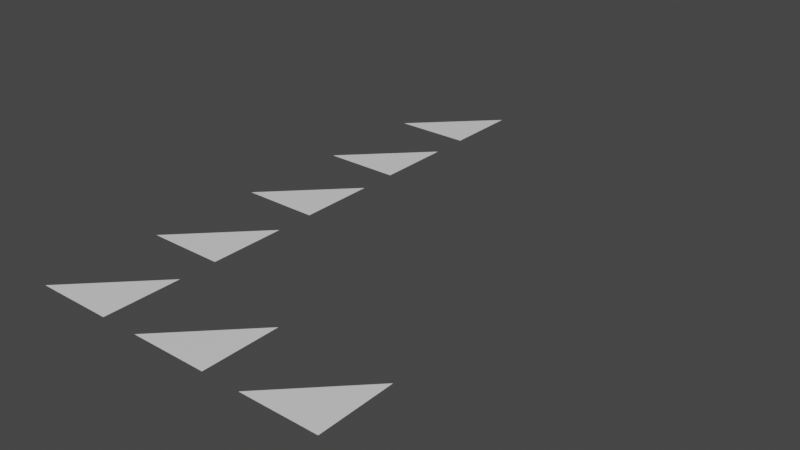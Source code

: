 # Source: hud_glass.test.blend  (saved by Blender 2.80.75; exported with 4.5.12 LTS)
import bpy
from mathutils import Matrix  # noqa: F401  (used for matrix-valued properties, if any)

bpy.ops.wm.read_factory_settings(use_empty=True)
scene = bpy.context.scene
scene.name = 'Scene_v1200'

# ---- collections
col_hud_glass_and_reset = bpy.data.collections.new('hud_glass_and_reset'); scene.collection.children.link(col_hud_glass_and_reset)
col_hud_glass_panel_texture = bpy.data.collections.new('hud_glass_panel_texture'); scene.collection.children.link(col_hud_glass_panel_texture)
col_hud_glass_panel_emissive = bpy.data.collections.new('hud_glass_panel_emissive'); scene.collection.children.link(col_hud_glass_panel_emissive)
col_hud_glass_panel_regions = bpy.data.collections.new('hud_glass_panel_regions'); scene.collection.children.link(col_hud_glass_panel_regions)
col_hud_glass_panel_device = bpy.data.collections.new('hud_glass_panel_device'); scene.collection.children.link(col_hud_glass_panel_device)

# ---- materials (node trees are filled in below, after node groups)
mat_material = bpy.data.materials.new('Material')
mat_material.alpha_threshold = 0.0
mat_material.use_transparent_shadow = False
mat_material.line_color = (0.0, 0.0, 0.0, 1.0)
mat_material_002 = bpy.data.materials.new('Material.002')
mat_material_002.alpha_threshold = 0.0
mat_material_002.use_transparent_shadow = False
mat_material_002.line_color = (0.0, 0.0, 0.0, 1.0)
mat_material_001 = bpy.data.materials.new('Material.001')
mat_material_001.alpha_threshold = 0.0
mat_material_001.use_transparent_shadow = False
mat_material_001.line_color = (0.0, 0.0, 0.0, 1.0)
mat_material_panel = bpy.data.materials.new('Material_panel')
mat_material_panel.alpha_threshold = 0.0
mat_material_panel.use_transparent_shadow = False
mat_material_panel.line_color = (0.0, 0.0, 0.0, 1.0)
mat_material_emissive = bpy.data.materials.new('Material_emissive')
mat_material_emissive.alpha_threshold = 0.0
mat_material_emissive.use_transparent_shadow = False
mat_material_emissive.line_color = (0.0, 0.0, 0.0, 1.0)
mat_material_regions = bpy.data.materials.new('Material_regions')
mat_material_regions.alpha_threshold = 0.0
mat_material_regions.use_transparent_shadow = False
mat_material_regions.line_color = (0.0, 0.0, 0.0, 1.0)
mat_material_device = bpy.data.materials.new('Material_device')
mat_material_device.alpha_threshold = 0.0
mat_material_device.use_transparent_shadow = False
mat_material_device.line_color = (0.0, 0.0, 0.0, 1.0)

# ---- material node trees
mat_material.use_nodes = True; mat_material.node_tree.nodes.clear()
_N = mat_material.node_tree.nodes; _L = mat_material.node_tree.links
n0 = _N.new('ShaderNodeOutputMaterial'); n0.name = 'Material Output'; n0.location = (300, 300)
n1 = _N.new('ShaderNodeBsdfPrincipled'); n1.name = 'Principled BSDF'; n1.location = (10, 300)
n1.distribution = 'GGX'
n1.subsurface_method = 'BURLEY'
n1.inputs[2].default_value = 0.4
n1.inputs[3].default_value = 1.45
n1.inputs[27].default_value = (0.0, 0.0, 0.0, 1.0)
n1.inputs[28].default_value = 1.0
_L.new(n1.outputs[0], n0.inputs[0])
n0.is_active_output = True
mat_material_002.use_nodes = True; mat_material_002.node_tree.nodes.clear()
_N = mat_material_002.node_tree.nodes; _L = mat_material_002.node_tree.links
n0 = _N.new('ShaderNodeOutputMaterial'); n0.name = 'Material Output'; n0.location = (300, 300)
n1 = _N.new('ShaderNodeBsdfPrincipled'); n1.name = 'Principled BSDF'; n1.location = (10, 300)
n1.distribution = 'GGX'
n1.subsurface_method = 'BURLEY'
n1.inputs[2].default_value = 0.4
n1.inputs[3].default_value = 1.45
n1.inputs[27].default_value = (0.0, 0.0, 0.0, 1.0)
n1.inputs[28].default_value = 1.0
_L.new(n1.outputs[0], n0.inputs[0])
n0.is_active_output = True
mat_material_001.use_nodes = True; mat_material_001.node_tree.nodes.clear()
_N = mat_material_001.node_tree.nodes; _L = mat_material_001.node_tree.links
n0 = _N.new('ShaderNodeOutputMaterial'); n0.name = 'Material Output'; n0.location = (300, 300)
n1 = _N.new('ShaderNodeBsdfPrincipled'); n1.name = 'Principled BSDF'; n1.location = (10, 300)
n1.distribution = 'GGX'
n1.subsurface_method = 'BURLEY'
n1.inputs[2].default_value = 0.4
n1.inputs[3].default_value = 1.45
n1.inputs[27].default_value = (0.0, 0.0, 0.0, 1.0)
n1.inputs[28].default_value = 1.0
_L.new(n1.outputs[0], n0.inputs[0])
n0.is_active_output = True
mat_material_panel.use_nodes = True; mat_material_panel.node_tree.nodes.clear()
_N = mat_material_panel.node_tree.nodes; _L = mat_material_panel.node_tree.links
n0 = _N.new('ShaderNodeOutputMaterial'); n0.name = 'Material Output'; n0.location = (300, 300)
n1 = _N.new('ShaderNodeBsdfPrincipled'); n1.name = 'Principled BSDF'; n1.location = (10, 300)
n1.distribution = 'GGX'
n1.subsurface_method = 'BURLEY'
n1.inputs[2].default_value = 0.4
n1.inputs[3].default_value = 1.45
n1.inputs[27].default_value = (0.0, 0.0, 0.0, 1.0)
n1.inputs[28].default_value = 1.0
_L.new(n1.outputs[0], n0.inputs[0])
n0.is_active_output = True
mat_material_emissive.use_nodes = True; mat_material_emissive.node_tree.nodes.clear()
_N = mat_material_emissive.node_tree.nodes; _L = mat_material_emissive.node_tree.links
n0 = _N.new('ShaderNodeOutputMaterial'); n0.name = 'Material Output'; n0.location = (300, 300)
n1 = _N.new('ShaderNodeBsdfPrincipled'); n1.name = 'Principled BSDF'; n1.location = (10, 300)
n1.distribution = 'GGX'
n1.subsurface_method = 'BURLEY'
n1.inputs[2].default_value = 0.4
n1.inputs[3].default_value = 1.45
n1.inputs[27].default_value = (0.0, 0.0, 0.0, 1.0)
n1.inputs[28].default_value = 1.0
_L.new(n1.outputs[0], n0.inputs[0])
n0.is_active_output = True
mat_material_regions.use_nodes = True; mat_material_regions.node_tree.nodes.clear()
_N = mat_material_regions.node_tree.nodes; _L = mat_material_regions.node_tree.links
n0 = _N.new('ShaderNodeOutputMaterial'); n0.name = 'Material Output'; n0.location = (300, 300)
n1 = _N.new('ShaderNodeBsdfPrincipled'); n1.name = 'Principled BSDF'; n1.location = (10, 300)
n1.distribution = 'GGX'
n1.subsurface_method = 'BURLEY'
n1.inputs[2].default_value = 0.4
n1.inputs[3].default_value = 1.45
n1.inputs[27].default_value = (0.0, 0.0, 0.0, 1.0)
n1.inputs[28].default_value = 1.0
_L.new(n1.outputs[0], n0.inputs[0])
n0.is_active_output = True
mat_material_device.use_nodes = True; mat_material_device.node_tree.nodes.clear()
_N = mat_material_device.node_tree.nodes; _L = mat_material_device.node_tree.links
n0 = _N.new('ShaderNodeOutputMaterial'); n0.name = 'Material Output'; n0.location = (300, 300)
n1 = _N.new('ShaderNodeBsdfPrincipled'); n1.name = 'Principled BSDF'; n1.location = (10, 300)
n1.distribution = 'GGX'
n1.subsurface_method = 'BURLEY'
n1.inputs[2].default_value = 0.4
n1.inputs[3].default_value = 1.45
n1.inputs[27].default_value = (0.0, 0.0, 0.0, 1.0)
n1.inputs[28].default_value = 1.0
_L.new(n1.outputs[0], n0.inputs[0])
n0.is_active_output = True

# ---- world
world_world = bpy.data.worlds.new('World'); scene.world = world_world
world_world.use_nodes = True; world_world.node_tree.nodes.clear()
_N = world_world.node_tree.nodes; _L = world_world.node_tree.links
n0 = _N.new('ShaderNodeOutputWorld'); n0.name = 'World Output'; n0.location = (300, 300)
n1 = _N.new('ShaderNodeBackground'); n1.name = 'Background'; n1.location = (10, 300)
n1.inputs[0].default_value = (0.05088, 0.05088, 0.05088, 1.0)
_L.new(n1.outputs[0], n0.inputs[0])
n0.is_active_output = True
world_world.color = (0.05088, 0.05088, 0.05088)
world_world.use_sun_shadow = False
world_world.sun_shadow_jitter_overblur = 0.0

# ---- meshes
me_cube = bpy.data.meshes.new('Cube')
me_cube.from_pydata([(1.0, 1.0, 0.0), (1.0, -1.0, 0.0), (-1.0, -1.0, 0.0)], [], [(2, 0, 1)])
_uv = me_cube.uv_layers.new(name='UVMap')
_uv.uv.foreach_set('vector', [0.375, 1.0, 0.625, 0.75, 0.625, 1.0])
me_cube.materials.append(mat_material)
me_cube.use_remesh_preserve_volume = False
me_cube.use_remesh_preserve_attributes = False
me_cube.use_mirror_vertex_groups = False
me_cube.update()
me_cube_001 = bpy.data.meshes.new('Cube.001')
me_cube_001.from_pydata([(1.0, 1.0, 0.0), (1.0, -1.0, 0.0), (-1.0, -1.0, 0.0)], [], [(2, 0, 1)])
_uv = me_cube_001.uv_layers.new(name='UVMap')
_uv.uv.foreach_set('vector', [0.375, 1.0, 0.625, 0.75, 0.625, 1.0])
me_cube_001.materials.append(mat_material_002)
me_cube_001.use_remesh_preserve_volume = False
me_cube_001.use_remesh_preserve_attributes = False
me_cube_001.use_mirror_vertex_groups = False
me_cube_001.update()
me_cube_002 = bpy.data.meshes.new('Cube.002')
me_cube_002.from_pydata([(1.0, 1.0, 0.0), (1.0, -1.0, 0.0), (-1.0, -1.0, 0.0)], [], [(2, 0, 1)])
_uv = me_cube_002.uv_layers.new(name='UVMap')
_uv.uv.foreach_set('vector', [0.375, 1.0, 0.625, 0.75, 0.625, 1.0])
me_cube_002.materials.append(mat_material_001)
me_cube_002.use_remesh_preserve_volume = False
me_cube_002.use_remesh_preserve_attributes = False
me_cube_002.use_mirror_vertex_groups = False
me_cube_002.update()
me_cube_003 = bpy.data.meshes.new('Cube.003')
me_cube_003.from_pydata([(1.0, 1.0, 0.0), (1.0, -1.0, 0.0), (-1.0, -1.0, 0.0)], [], [(2, 0, 1)])
_uv = me_cube_003.uv_layers.new(name='UVMap')
_uv.uv.foreach_set('vector', [0.375, 1.0, 0.625, 0.75, 0.625, 1.0])
me_cube_003.materials.append(mat_material_panel)
me_cube_003.use_remesh_preserve_volume = False
me_cube_003.use_remesh_preserve_attributes = False
me_cube_003.use_mirror_vertex_groups = False
me_cube_003.update()
me_cube_004 = bpy.data.meshes.new('Cube.004')
me_cube_004.from_pydata([(1.0, 1.0, 0.0), (1.0, -1.0, 0.0), (-1.0, -1.0, 0.0)], [], [(2, 0, 1)])
_uv = me_cube_004.uv_layers.new(name='UVMap')
_uv.uv.foreach_set('vector', [0.375, 1.0, 0.625, 0.75, 0.625, 1.0])
me_cube_004.materials.append(mat_material_emissive)
me_cube_004.use_remesh_preserve_volume = False
me_cube_004.use_remesh_preserve_attributes = False
me_cube_004.use_mirror_vertex_groups = False
me_cube_004.update()
me_cube_005 = bpy.data.meshes.new('Cube.005')
me_cube_005.from_pydata([(1.0, 1.0, 0.0), (1.0, -1.0, 0.0), (-1.0, -1.0, 0.0)], [], [(2, 0, 1)])
_uv = me_cube_005.uv_layers.new(name='UVMap')
_uv.uv.foreach_set('vector', [0.375, 1.0, 0.625, 0.75, 0.625, 1.0])
me_cube_005.materials.append(mat_material_regions)
me_cube_005.use_remesh_preserve_volume = False
me_cube_005.use_remesh_preserve_attributes = False
me_cube_005.use_mirror_vertex_groups = False
me_cube_005.update()
me_cube_006 = bpy.data.meshes.new('Cube.006')
me_cube_006.from_pydata([(1.0, 1.0, 0.0), (1.0, -1.0, 0.0), (-1.0, -1.0, 0.0)], [], [(2, 0, 1)])
_uv = me_cube_006.uv_layers.new(name='UVMap')
_uv.uv.foreach_set('vector', [0.375, 1.0, 0.625, 0.75, 0.625, 1.0])
me_cube_006.materials.append(mat_material_device)
me_cube_006.use_remesh_preserve_volume = False
me_cube_006.use_remesh_preserve_attributes = False
me_cube_006.use_mirror_vertex_groups = False
me_cube_006.update()

# ---- objects
ob_a_hud = bpy.data.objects.new('A_HUD', me_cube)
ob_b_hud_reset = bpy.data.objects.new('B_hud_reset', me_cube_001)
ob_c_hud = bpy.data.objects.new('C_HUD', me_cube_002)
ob_hud_panel = bpy.data.objects.new('HUD_panel', me_cube_003)
ob_hud_panel_emissive = bpy.data.objects.new('HUD_panel_emissive', me_cube_004)
ob_hud_panel_regions = bpy.data.objects.new('HUD_panel_regions', me_cube_005)
ob_hud_panel_device = bpy.data.objects.new('HUD_panel_device', me_cube_006)

# ---- transforms, parenting, visibility, modifiers, constraints
ob_a_hud.location = (0.0, 0.0, 0.0)
ob_a_hud.lock_rotations_4d = False
ob_a_hud.empty_display_type = 'ARROWS'
ob_a_hud.lineart.crease_threshold = 0.0
ob_b_hud_reset.parent = ob_a_hud
ob_b_hud_reset.location = (3.0, 0.0, 0.0)
ob_b_hud_reset.lock_rotations_4d = False
ob_b_hud_reset.empty_display_type = 'ARROWS'
ob_b_hud_reset.lineart.crease_threshold = 0.0
ob_c_hud.parent = ob_b_hud_reset
ob_c_hud.matrix_parent_inverse = Matrix(((1.0, -0.0, 0.0, -3.0), (-0.0, 1.0, -0.0, 0.0), (0.0, -0.0, 1.0, -0.0), (-0.0, 0.0, -0.0, 1.0)))
ob_c_hud.location = (6.0, 0.0, 0.0)
ob_c_hud.lock_rotations_4d = False
ob_c_hud.empty_display_type = 'ARROWS'
ob_c_hud.lineart.crease_threshold = 0.0
ob_hud_panel.location = (0.0, 3.0, 0.0)
ob_hud_panel.lock_rotations_4d = False
ob_hud_panel.empty_display_type = 'ARROWS'
ob_hud_panel.lineart.crease_threshold = 0.0
ob_hud_panel_emissive.location = (0.0, 6.0, 0.0)
ob_hud_panel_emissive.lock_rotations_4d = False
ob_hud_panel_emissive.empty_display_type = 'ARROWS'
ob_hud_panel_emissive.lineart.crease_threshold = 0.0
ob_hud_panel_regions.location = (0.0, 9.0, 0.0)
ob_hud_panel_regions.lock_rotations_4d = False
ob_hud_panel_regions.empty_display_type = 'ARROWS'
ob_hud_panel_regions.lineart.crease_threshold = 0.0
ob_hud_panel_device.location = (0.0, 12.0, 0.0)
ob_hud_panel_device.lock_rotations_4d = False
ob_hud_panel_device.empty_display_type = 'ARROWS'
ob_hud_panel_device.lineart.crease_threshold = 0.0

# ---- collection membership
col_hud_glass_and_reset.objects.link(ob_a_hud)
col_hud_glass_and_reset.objects.link(ob_b_hud_reset)
col_hud_glass_and_reset.objects.link(ob_c_hud)
col_hud_glass_panel_texture.objects.link(ob_hud_panel)
col_hud_glass_panel_emissive.objects.link(ob_hud_panel_emissive)
col_hud_glass_panel_regions.objects.link(ob_hud_panel_regions)
col_hud_glass_panel_device.objects.link(ob_hud_panel_device)

# ---- scene / render settings (as saved in the file)
scene.frame_start = 1; scene.frame_end = 250; scene.frame_set(1)
scene.render.engine = 'BLENDER_EEVEE_NEXT'
scene.cycles.use_denoising = False
scene.cycles.samples = 128
scene.cycles.sampling_pattern = 'TABULATED_SOBOL'
scene.cycles.use_adaptive_sampling = False
scene.cycles.use_light_tree = False
scene.view_settings.view_transform = 'Filmic'
bpy.context.view_layer.update()

# ---- added for rendering (the .blend has no active camera and no usable light): camera, sun
cam_auto = bpy.data.cameras.new('AutoCamera')
cam_auto.lens = 50.0
cam_auto.sensor_width = 36.0
cam_auto.clip_end = 1000.0
ob_auto_camera = bpy.data.objects.new('AutoCamera', cam_auto)
scene.collection.objects.link(ob_auto_camera)
ob_auto_camera.location = (17.9188, -11.9026, 11.935)
ob_auto_camera.rotation_euler = (1.09748, -7.21219e-08, 0.694738)
scene.camera = ob_auto_camera
light_auto_sun = bpy.data.lights.new('AutoSun', 'SUN')
light_auto_sun.energy = 3.0
light_auto_sun.angle = 0.0523599
ob_auto_sun = bpy.data.objects.new('AutoSun', light_auto_sun)
scene.collection.objects.link(ob_auto_sun)
ob_auto_sun.rotation_euler = (0.872665, 0.174533, 0.523599)
bpy.context.view_layer.update()
